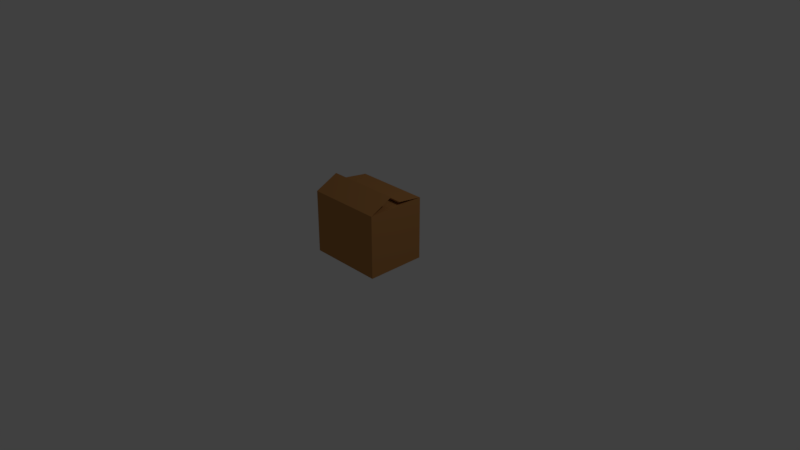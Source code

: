 # Source: box.blend  (saved by Blender 2.79.0; exported with 4.5.12 LTS)
import bpy
from mathutils import Matrix  # noqa: F401  (used for matrix-valued properties, if any)

bpy.ops.wm.read_factory_settings(use_empty=True)
scene = bpy.context.scene
scene.name = 'Scene'

# ---- collections
col_collection_1 = bpy.data.collections.new('Collection 1'); scene.collection.children.link(col_collection_1)

# ---- materials (node trees are filled in below, after node groups)
mat_boxenabled_mat = bpy.data.materials.new('BoxEnabled_mat')
mat_boxenabled_mat.alpha_threshold = 0.0
mat_boxenabled_mat.use_transparent_shadow = False
mat_boxenabled_mat.diffuse_color = (0.4869, 0.2276, 0.07384, 1.0)
mat_boxenabled_mat.roughness = 0.5
mat_boxenabled_mat.line_color = (0.0, 0.0, 0.0, 1.0)
mat_boxdisabled_mat = bpy.data.materials.new('BoxDisabled_mat')
mat_boxdisabled_mat.alpha_threshold = 0.0
mat_boxdisabled_mat.use_transparent_shadow = False
mat_boxdisabled_mat.diffuse_color = (0.08714, 0.05733, 0.03752, 1.0)
mat_boxdisabled_mat.roughness = 0.5

# ---- material node trees

# ---- world
world_world = bpy.data.worlds.new('World'); scene.world = world_world
world_world.color = (0.05088, 0.05088, 0.05088)
world_world.use_sun_shadow = False
world_world.sun_shadow_jitter_overblur = 0.0
world_world.cycles.sampling_method = 'MANUAL'

# ---- cameras
cam_camera = bpy.data.cameras.new('Camera')
cam_camera.clip_end = 100.0
cam_camera.lens = 35.0
cam_camera.sensor_width = 32.0
cam_camera.sensor_height = 18.0
cam_camera.ortho_scale = 7.314
cam_camera.dof.focus_distance = 0.0
cam_camera.dof.aperture_fstop = 128.0

# ---- lights
light_lamp = bpy.data.lights.new('Lamp', 'POINT')
light_lamp.transmission_factor = 0.0
light_lamp.cutoff_distance = 30.0
light_lamp.energy = 100.0
light_lamp.shadow_buffer_clip_start = 1.001
light_lamp.shadow_soft_size = 0.1
light_lamp.shadow_maximum_resolution = 0.006
light_lamp.use_absolute_resolution = True

# ---- meshes
me_cube = bpy.data.meshes.new('Cube')
me_cube.from_pydata([(0.4896, 0.3839, 0.06118), (0.4896, -0.3839, 0.06118), (-0.4896, -0.3839, 0.06118), (-0.4896, 0.3839, 0.06118), (0.5114, 0.401, 0.0), (0.5114, -0.401, 0.0), (-0.5114, -0.401, 0.0), (-0.5114, 0.401, 0.0), (0.5114, 0.401, 0.8417), (0.5114, -0.401, 0.8417), (-0.5114, -0.401, 0.8417), (-0.5114, 0.401, 0.8417), (0.4896, -0.3839, 0.8417), (0.4896, 0.3839, 0.8417), (-0.4896, -0.3839, 0.8417), (-0.4896, 0.3839, 0.8417), (-0.4896, -0.3839, 0.828), (0.4896, -0.3839, 0.828), (-0.4896, 0.3839, 0.828), (0.4896, 0.3839, 0.828), (-0.4896, -0.3839, 0.8417), (0.4896, -0.3839, 0.8417), (-0.4896, -0.3839, 0.828), (0.4896, -0.3839, 0.828), (-0.2311, -0.3839, 0.8417), (-0.2311, 0.3839, 0.8417), (-0.2311, -0.3839, 0.828), (-0.2311, 0.3839, 0.828), (0.2311, -0.3839, 0.8417), (0.2311, 0.3839, 0.8417), (0.2311, -0.3839, 0.828), (0.2311, 0.3839, 0.828), (0.5114, 0.401, 0.8417), (-0.5114, 0.401, 0.8417), (-0.5114, -0.401, 0.8417), (-0.4896, -0.3839, 0.8417), (-0.4896, 0.3839, 0.8417), (0.4896, 0.3839, 0.8417), (-0.5114, 0.397, 0.8417), (-0.5114, 0.397, 0.8417), (0.5114, 0.401, 0.8417), (-0.5114, 0.401, 0.8417), (-0.5114, 0.397, 0.8417), (-0.4896, -0.3839, 0.8417), (-0.4896, 0.3839, 0.8417), (0.4896, 0.3839, 0.8417), (-0.5114, -0.401, 0.8417), (-0.5103, 0.401, 0.8417), (0.5114, -0.401, 0.8417), (-0.5114, -0.401, 0.8417), (-0.4896, -0.3839, 0.8417), (0.4896, -0.3839, 0.8417), (-0.5103, 0.401, 0.8417), (-0.5114, 0.401, 0.8417), (-0.5114, 0.397, 0.8417), (-0.4896, -0.3839, 0.8417), (-0.4896, 0.3839, 0.8417), (-0.5114, -0.401, 0.8417), (-0.4896, 0.0524, 0.8731), (0.4896, 0.0524, 0.8731), (0.5114, 0.05476, 0.8901), (-0.5103, 0.05476, 0.8901), (0.5114, -0.08691, 0.9952), (-0.5114, -0.08691, 0.9952), (-0.4896, -0.07941, 0.9799), (0.4896, -0.07941, 0.9799)], [], [(0, 3, 2, 1), (19, 17, 30, 31), (16, 14, 20, 22), (18, 15, 25, 27), (4, 5, 6, 7), (15, 13, 37, 36), (4, 8, 9, 5), (5, 9, 10, 6), (6, 10, 38, 11, 7), (8, 4, 7, 11), (13, 12, 9, 8), (18, 3, 0, 19), (15, 18, 19, 13), (2, 3, 18, 16), (1, 2, 16, 17), (0, 1, 17, 19), (23, 22, 20, 21), (12, 17, 23, 21), (17, 16, 22, 23), (14, 12, 21, 20), (26, 27, 25, 24), (14, 16, 26, 24), (16, 18, 27, 26), (15, 14, 24, 25), (31, 30, 28, 29), (12, 13, 29, 28), (13, 19, 31, 29), (17, 12, 28, 30), (37, 32, 40, 45), (11, 38, 10, 34, 39, 33), (10, 14, 35, 34), (8, 11, 33, 32), (14, 15, 36, 35), (13, 8, 32, 37), (45, 40, 60, 59), (36, 37, 45, 44), (33, 39, 42, 41), (34, 35, 43, 46), (39, 34, 46, 42), (35, 36, 44, 43), (32, 33, 41, 47, 40), (50, 49, 63, 64), (43, 44, 56, 55), (12, 14, 50, 51), (14, 10, 49, 50), (9, 12, 51, 48), (10, 9, 48, 49), (56, 52, 53, 54, 57, 55), (47, 41, 53, 52), (41, 42, 54, 53), (42, 46, 57, 54), (44, 47, 52, 56), (46, 43, 55, 57), (60, 61, 58, 59), (44, 45, 59, 58), (40, 47, 61, 60), (47, 44, 58, 61), (62, 65, 64, 63), (49, 48, 62, 63), (48, 51, 65, 62), (51, 50, 64, 65)])
_uv = me_cube.uv_layers.new(name='UVMap')
_uv.uv.foreach_set('vector', [0.691, 0.2865, 0.691, 0.5607, 0.4654, 0.5607, 0.4654, 0.2865, 0.9925, 0.2865, 0.9925, 0.5015, 0.9165, 0.5015, 0.9165, 0.2865, 0.0, 0.0, 0.0, 0.0, 0.0, 0.0, 0.0, 0.0, 0.008084, 0.788, 0.01212, 0.788, 0.01212, 0.8604, 0.008084, 0.8604, 0.0, 0.2865, 0.2359, 0.2865, 0.2359, 0.5729, 5.403e-08, 0.5729, 0.0, 0.0, 0.0, 0.0, 0.0, 0.0, 0.0, 0.0, 0.2359, 0.7965, 0.2359, 0.5607, 0.4717, 0.5607, 0.4717, 0.7965, 0.0, 2.573e-08, 0.2475, 0.0, 0.2475, 0.2865, 1.351e-07, 0.2865, 0.4717, 0.7965, 0.4717, 0.5607, 0.7065, 0.5607, 0.7076, 0.5607, 0.7076, 0.7965, 0.2475, 0.0, 0.4944, 5.145e-08, 0.4944, 0.2865, 0.2475, 0.2865, 0.9104, 0.5655, 0.9104, 0.7804, 0.904, 0.7851, 0.904, 0.5607, 0.2399, 0.2865, 0.4654, 0.2865, 0.4654, 0.5607, 0.2399, 0.5607, 0.2359, 0.2865, 0.2399, 0.2865, 0.2399, 0.5607, 0.2359, 0.5607, 0.2255, 0.5729, 0.2255, 0.788, 4.052e-08, 0.788, 0.0, 0.5729, 0.4944, 0.2743, 0.4944, 2.573e-08, 0.7193, 0.0, 0.7193, 0.2743, 0.691, 0.5015, 0.691, 0.2865, 0.9165, 0.2865, 0.9165, 0.5015, 0.996, 0.0, 0.996, 0.2743, 0.9919, 0.2743, 0.9919, 0.0, 0.0, 0.0, 0.0, 0.0, 0.0, 0.0, 0.0, 0.0, 0.0, 0.0, 0.0, 0.0, 0.0, 0.0, 0.0, 0.0, 0.0, 0.0, 0.0, 0.0, 0.0, 0.0, 0.0, 0.0, 1.0, 1.286e-08, 1.0, 0.2151, 0.996, 0.2151, 0.996, 0.0, 0.004042, 0.8604, 4.052e-08, 0.8604, 0.0, 0.788, 0.004042, 0.788, 0.9919, 0.0, 0.9919, 0.215, 0.9159, 0.215, 0.9159, 3.01e-06, 0.98, 0.7851, 0.98, 1.0, 0.904, 1.0, 0.904, 0.7851, 0.9966, 0.2865, 0.9966, 0.5015, 0.9925, 0.5015, 0.9925, 0.2865, 0.9104, 0.7804, 0.9104, 0.5655, 0.9864, 0.5655, 0.9864, 0.7804, 0.01615, 0.8604, 0.01212, 0.8604, 0.01212, 0.788, 0.01615, 0.788, 0.004042, 0.788, 0.008084, 0.788, 0.008084, 0.8604, 0.004042, 0.8604, 0.0, 0.0, 0.0, 0.0, 0.0, 0.0, 0.0, 0.0, 0.7076, 0.5607, 0.7065, 0.5607, 0.4717, 0.5607, 0.4717, 0.5607, 0.7065, 0.5607, 0.7076, 0.5607, 0.0, 0.0, 0.0, 0.0, 0.0, 0.0, 0.0, 0.0, 0.0, 0.0, 0.0, 0.0, 0.0, 0.0, 0.0, 0.0, 0.0, 0.0, 0.0, 0.0, 0.0, 0.0, 0.0, 0.0, 0.0, 0.0, 0.0, 0.0, 0.0, 0.0, 0.0, 0.0, 0.7243, 0.006099, 0.7193, 0.0, 0.8209, 3.973e-05, 0.8216, 0.006126, 0.0, 0.0, 0.0, 0.0, 0.0, 0.0, 0.0, 0.0, 0.0, 0.0, 0.0, 0.0, 0.0, 0.0, 0.0, 0.0, 0.0, 0.0, 0.0, 0.0, 0.0, 0.0, 0.0, 0.0, 0.0, 0.0, 0.0, 0.0, 0.0, 0.0, 0.0, 0.0, 0.0, 0.0, 0.0, 0.0, 0.0, 0.0, 0.0, 0.0, 0.0, 0.0, 0.0, 0.0, 0.0, 0.0, 0.0, 0.0, 0.0, 0.0, 0.8138, 0.5669, 0.8088, 0.5608, 0.9018, 0.5607, 0.904, 0.5668, 0.0, 0.0, 0.0, 0.0, 0.0, 0.0, 0.0, 0.0, 0.0, 0.0, 0.0, 0.0, 0.0, 0.0, 0.0, 0.0, 0.0, 0.0, 0.0, 0.0, 0.0, 0.0, 0.0, 0.0, 0.0, 0.0, 0.0, 0.0, 0.0, 0.0, 0.0, 0.0, 0.0, 0.0, 0.0, 0.0, 0.0, 0.0, 0.0, 0.0, 0.2255, 0.5777, 0.2316, 0.5729, 0.2319, 0.5729, 0.2319, 0.574, 0.2319, 0.7973, 0.2255, 0.7926, 0.0, 0.0, 0.0, 0.0, 0.0, 0.0, 0.0, 0.0, 0.0, 0.0, 0.0, 0.0, 0.0, 0.0, 0.0, 0.0, 0.0, 0.0, 0.0, 0.0, 0.0, 0.0, 0.0, 0.0, 0.0, 0.0, 0.0, 0.0, 0.0, 0.0, 0.0, 0.0, 0.0, 0.0, 0.0, 0.0, 0.0, 0.0, 0.0, 0.0, 0.9864, 0.8469, 0.9864, 0.5607, 0.9914, 0.5665, 0.9914, 0.8408, 0.7243, 0.2804, 0.7243, 0.006099, 0.8216, 0.006126, 0.8216, 0.2804, 0.8088, 0.5607, 0.8088, 0.8469, 0.7076, 0.8469, 0.7076, 0.5607, 0.7193, 0.2861, 0.7243, 0.2804, 0.8216, 0.2804, 0.8209, 0.2862, 0.9914, 0.5607, 0.996, 0.5668, 0.996, 0.8411, 0.9914, 0.8472, 0.9159, 0.0, 0.9159, 0.2865, 0.8216, 0.2865, 0.8216, 1.286e-08, 0.8088, 0.8473, 0.8138, 0.8412, 0.904, 0.8411, 0.9018, 0.8472, 0.8138, 0.8412, 0.8138, 0.5669, 0.904, 0.5668, 0.904, 0.8411])
me_cube.materials.append(mat_boxenabled_mat)
me_cube.materials.append(mat_boxdisabled_mat)
me_cube.use_remesh_preserve_volume = False
me_cube.use_remesh_preserve_attributes = False
me_cube.use_mirror_vertex_groups = False
me_cube.update()

# ---- objects
ob_box = bpy.data.objects.new('Box', me_cube)
ob_lamp = bpy.data.objects.new('Lamp', light_lamp)
ob_camera = bpy.data.objects.new('Camera', cam_camera)

# ---- transforms, parenting, visibility, modifiers, constraints
ob_box.location = (-3.874e-07, 0.0, 0.0)
ob_box.lock_rotations_4d = False
ob_box.empty_display_type = 'ARROWS'
ob_box.lineart.crease_threshold = 0.0
ob_lamp.location = (4.076, 1.005, 5.904)
ob_lamp.rotation_euler = (0.6503, 0.05522, 1.866)
ob_lamp.lock_rotations_4d = False
ob_lamp.empty_display_type = 'ARROWS'
ob_lamp.color = (0.0, 0.0, 0.0, 0.0)
ob_lamp.lineart.crease_threshold = 0.0
ob_camera.location = (7.481, -6.508, 5.344)
ob_camera.rotation_euler = (1.109, 0.0, 0.8149)
ob_camera.lock_rotations_4d = False
ob_camera.empty_display_type = 'ARROWS'
ob_camera.color = (0.0, 0.0, 0.0, 0.0)
ob_camera.display_type = 'WIRE'
ob_camera.lineart.crease_threshold = 0.0

# ---- collection membership
col_collection_1.objects.link(ob_box)
col_collection_1.objects.link(ob_lamp)
col_collection_1.objects.link(ob_camera)

# ---- scene / render settings (as saved in the file)
scene.camera = ob_camera
scene.frame_start = 1; scene.frame_end = 250; scene.frame_set(1)
scene.render.engine = 'BLENDER_EEVEE_NEXT'
scene.render.resolution_percentage = 50
scene.render.dither_intensity = 0.0
scene.cycles.use_denoising = False
scene.cycles.samples = 128
scene.cycles.sampling_pattern = 'TABULATED_SOBOL'
scene.cycles.use_adaptive_sampling = False
scene.cycles.use_light_tree = False
scene.cycles.blur_glossy = 0.0
scene.cycles.sample_clamp_indirect = 0.0
scene.view_settings.view_transform = 'Standard'
bpy.context.view_layer.update()
